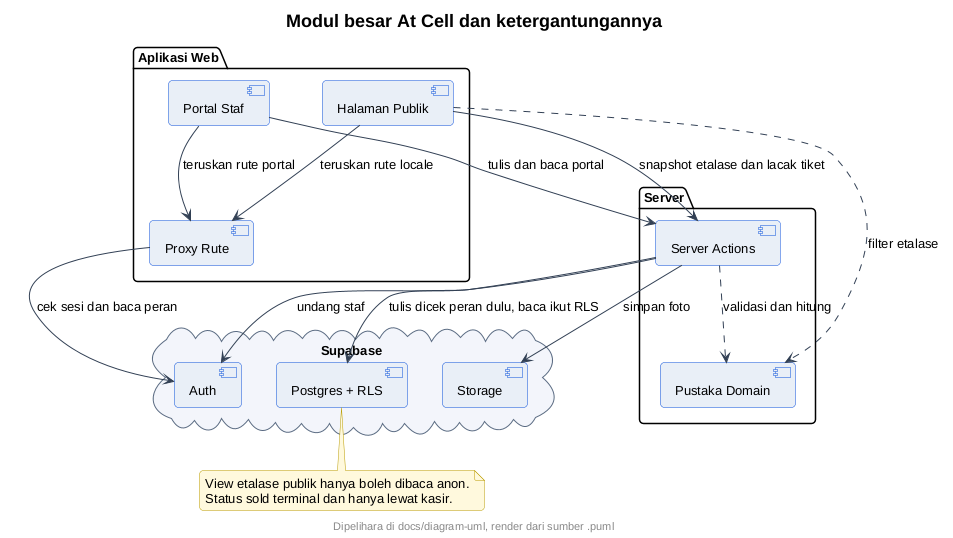

The diagram above was rendered by PlantUML. Its source (embedded in the PNG):
@startuml
' --- gaya At Cell (inline, mandiri utk server publik) ---
skinparam backgroundColor #FFFFFF
skinparam shadowing false
skinparam roundcorner 8
skinparam defaultFontName sans-serif
skinparam defaultFontSize 13
skinparam titleFontSize 18
skinparam titleFontStyle bold
skinparam headerFontSize 11
skinparam footerFontSize 11
skinparam noteBackgroundColor #FFF8DC
skinparam noteBorderColor #B89B00
skinparam actorBackgroundColor #E8EEF7
skinparam actorBorderColor #0B4ED8
skinparam participantBackgroundColor #E8EEF7
skinparam participantBorderColor #0B4ED8
skinparam usecaseBackgroundColor #E8EEF7
skinparam usecaseBorderColor #0B4ED8
skinparam classBackgroundColor #E8EEF7
skinparam classBorderColor #0B4ED8
skinparam objectBackgroundColor #EEF3FA
skinparam objectBorderColor #0B4ED8
skinparam activityBackgroundColor #E8EEF7
skinparam activityBorderColor #0B4ED8
skinparam activityDiamondBackgroundColor #FFFFFF
skinparam activityDiamondBorderColor #0B4ED8
skinparam stateBackgroundColor #E8EEF7
skinparam stateBorderColor #0B4ED8
skinparam stateStartColor #0B4ED8
skinparam stateEndColor #0B4ED8
skinparam componentBackgroundColor #E8EEF7
skinparam componentBorderColor #0B4ED8
skinparam cloudBackgroundColor #F2F5FA
skinparam cloudBorderColor #5B6B82
skinparam databaseBackgroundColor #E8EEF7
skinparam databaseBorderColor #0B4ED8
skinparam entityBackgroundColor #E8EEF7
skinparam entityBorderColor #0B4ED8
skinparam sequenceArrowColor #334155
skinparam sequenceLifeLineBorderColor #0B4ED8
skinparam sequenceParticipantBorderColor #0B4ED8
footer Dipelihara di docs/diagram-uml, render dari sumber .puml
title Modul besar At Cell dan ketergantungannya
package "Aplikasi Web" {
  [Halaman Publik] as Publik
  [Portal Staf] as Portal
  [Proxy Rute] as Proxy
}
package "Server" {
  [Server Actions] as Aksi
  [Pustaka Domain] as Pustaka
}
cloud "Supabase" {
  [Auth] as Auth
  [Postgres + RLS] as DB
  [Storage] as ST
}
Publik --> Proxy : teruskan rute locale
Portal --> Proxy : teruskan rute portal
Proxy --> Auth : cek sesi dan baca peran
Publik --> Aksi : snapshot etalase dan lacak tiket
Portal --> Aksi : tulis dan baca portal
Aksi --> DB : tulis dicek peran dulu, baca ikut RLS
Aksi --> ST : simpan foto
Aksi --> Auth : undang staf
Aksi ..> Pustaka : validasi dan hitung
Publik ..> Pustaka : filter etalase
note bottom of DB
  View etalase publik hanya boleh dibaca anon.
  Status sold terminal dan hanya lewat kasir.
end note
@enduml